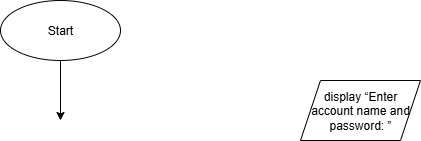

The diagram above was exported from draw.io. Its source (the exported page's mxGraphModel, read from the mxfile embedded in the PNG):
<mxGraphModel dx="872" dy="431" grid="1" gridSize="10" guides="1" tooltips="1" connect="1" arrows="1" fold="1" page="1" pageScale="1" pageWidth="850" pageHeight="1100" math="0" shadow="0">
  <root>
    <mxCell id="0" />
    <mxCell id="1" parent="0" />
    <mxCell id="H4FlOhHPXezqKFbQS3bV-1" value="&lt;span style=&quot;color: rgba(0,0,0,var(--O42jJQ,1)); caret-color: rgb(0, 0, 0); --Ys-XuQ: none; font-kerning: normal;&quot; class=&quot;a_GcMg font-feature-liga-off font-feature-clig-off font-feature-calt-off text-decoration-none text-strikethrough-none&quot;&gt;Start&lt;/span&gt;" style="ellipse;whiteSpace=wrap;html=1;" parent="1" vertex="1">
      <mxGeometry x="20" y="30" width="120" height="60" as="geometry" />
    </mxCell>
    <mxCell id="Atgb-JesJn9Gsd1nJN_s-2" value="" style="endArrow=classic;html=1;rounded=0;exitX=0.5;exitY=1;exitDx=0;exitDy=0;" edge="1" parent="1" source="H4FlOhHPXezqKFbQS3bV-1">
      <mxGeometry width="50" height="50" relative="1" as="geometry">
        <mxPoint x="220" y="170" as="sourcePoint" />
        <mxPoint x="80" y="150" as="targetPoint" />
      </mxGeometry>
    </mxCell>
    <mxCell id="Atgb-JesJn9Gsd1nJN_s-3" value="&lt;span style=&quot;color: rgba(0,0,0,var(--O42jJQ,1)); caret-color: rgb(0, 0, 0); --Ys-XuQ: none; font-kerning: normal;&quot; class=&quot;a_GcMg font-feature-liga-off font-feature-clig-off font-feature-calt-off text-decoration-none text-strikethrough-none&quot;&gt;display “Enter account name and password: ”&lt;/span&gt;&lt;span style=&quot;color: rgba(0,0,0,var(--O42jJQ,1)); caret-color: rgb(0, 0, 0); --Ys-XuQ: none; font-kerning: normal;&quot; class=&quot;a_GcMg font-feature-liga-off font-feature-clig-off font-feature-calt-off text-decoration-none text-strikethrough-none white-space-prewrap&quot;&gt;&lt;/span&gt;" style="shape=parallelogram;perimeter=parallelogramPerimeter;whiteSpace=wrap;html=1;fixedSize=1;" vertex="1" parent="1">
      <mxGeometry x="320" y="110" width="120" height="60" as="geometry" />
    </mxCell>
  </root>
</mxGraphModel>